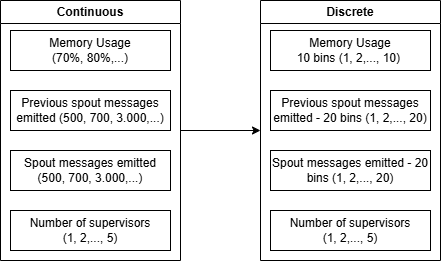

The diagram above was exported from draw.io. Its source (the exported page's mxGraphModel, read from the mxfile embedded in the PNG):
<mxGraphModel dx="1030" dy="628" grid="1" gridSize="10" guides="1" tooltips="1" connect="1" arrows="1" fold="1" page="1" pageScale="1" pageWidth="850" pageHeight="1100" math="0" shadow="0">
  <root>
    <mxCell id="0" />
    <mxCell id="1" parent="0" />
    <mxCell id="XIaXjfhC_mMfA6cF7CGS-1" value="Memory Usage&lt;div&gt;(70%, 80%,...)&lt;/div&gt;" style="rounded=0;whiteSpace=wrap;html=1;" parent="1" vertex="1">
      <mxGeometry x="110" y="240" width="160" height="40" as="geometry" />
    </mxCell>
    <mxCell id="XIaXjfhC_mMfA6cF7CGS-9" style="edgeStyle=orthogonalEdgeStyle;rounded=0;orthogonalLoop=1;jettySize=auto;html=1;entryX=0;entryY=0.5;entryDx=0;entryDy=0;" parent="1" source="XIaXjfhC_mMfA6cF7CGS-4" target="XIaXjfhC_mMfA6cF7CGS-8" edge="1">
      <mxGeometry relative="1" as="geometry">
        <mxPoint x="350" y="340" as="targetPoint" />
      </mxGeometry>
    </mxCell>
    <mxCell id="XIaXjfhC_mMfA6cF7CGS-4" value="Continuous" style="swimlane;whiteSpace=wrap;html=1;" parent="1" vertex="1">
      <mxGeometry x="100" y="210" width="180" height="260" as="geometry" />
    </mxCell>
    <mxCell id="XIaXjfhC_mMfA6cF7CGS-3" value="Number of supervisors&lt;div&gt;(1, 2,..., 5)&lt;/div&gt;" style="rounded=0;whiteSpace=wrap;html=1;" parent="XIaXjfhC_mMfA6cF7CGS-4" vertex="1">
      <mxGeometry x="10" y="210" width="160" height="40" as="geometry" />
    </mxCell>
    <mxCell id="5xx9c7VVXwqDSF38ih0r-1" value="Spout messages emitted&lt;div&gt;(500, 700, 3.000,...)&lt;/div&gt;" style="rounded=0;whiteSpace=wrap;html=1;" parent="XIaXjfhC_mMfA6cF7CGS-4" vertex="1">
      <mxGeometry x="10" y="150" width="160" height="40" as="geometry" />
    </mxCell>
    <mxCell id="XIaXjfhC_mMfA6cF7CGS-2" value="Previous spout messages emitted&amp;nbsp;&lt;span style=&quot;background-color: transparent; color: light-dark(rgb(0, 0, 0), rgb(255, 255, 255));&quot;&gt;(500, 700, 3.000,...)&lt;/span&gt;" style="rounded=0;whiteSpace=wrap;html=1;" parent="XIaXjfhC_mMfA6cF7CGS-4" vertex="1">
      <mxGeometry x="10" y="90" width="160" height="40" as="geometry" />
    </mxCell>
    <mxCell id="XIaXjfhC_mMfA6cF7CGS-5" value="Memory Usage&lt;div&gt;10 bins&amp;nbsp;&lt;span style=&quot;background-color: transparent; color: light-dark(rgb(0, 0, 0), rgb(255, 255, 255));&quot;&gt;(1, 2,..., 10)&amp;nbsp;&lt;/span&gt;&lt;/div&gt;" style="rounded=0;whiteSpace=wrap;html=1;" parent="1" vertex="1">
      <mxGeometry x="370" y="240" width="160" height="40" as="geometry" />
    </mxCell>
    <mxCell id="XIaXjfhC_mMfA6cF7CGS-8" value="Discrete" style="swimlane;whiteSpace=wrap;html=1;" parent="1" vertex="1">
      <mxGeometry x="360" y="210" width="180" height="260" as="geometry" />
    </mxCell>
    <mxCell id="XIaXjfhC_mMfA6cF7CGS-7" value="Number of supervisors&lt;div&gt;(1, 2,..., 5)&lt;/div&gt;" style="rounded=0;whiteSpace=wrap;html=1;" parent="XIaXjfhC_mMfA6cF7CGS-8" vertex="1">
      <mxGeometry x="10" y="210" width="160" height="40" as="geometry" />
    </mxCell>
    <mxCell id="5xx9c7VVXwqDSF38ih0r-2" value="Spout messages emitted - 20 bins&amp;nbsp;&lt;span style=&quot;background-color: transparent; color: light-dark(rgb(0, 0, 0), rgb(255, 255, 255));&quot;&gt;(1, 2,..., 20)&lt;/span&gt;" style="rounded=0;whiteSpace=wrap;html=1;" parent="XIaXjfhC_mMfA6cF7CGS-8" vertex="1">
      <mxGeometry x="10" y="150" width="160" height="40" as="geometry" />
    </mxCell>
    <mxCell id="XIaXjfhC_mMfA6cF7CGS-6" value="Previous spout messages emitted -&amp;nbsp;&lt;span style=&quot;background-color: transparent; color: light-dark(rgb(0, 0, 0), rgb(255, 255, 255));&quot;&gt;20 bins&amp;nbsp;&lt;/span&gt;&lt;span style=&quot;background-color: transparent; color: light-dark(rgb(0, 0, 0), rgb(255, 255, 255));&quot;&gt;(1, 2,..., 20)&lt;/span&gt;" style="rounded=0;whiteSpace=wrap;html=1;" parent="XIaXjfhC_mMfA6cF7CGS-8" vertex="1">
      <mxGeometry x="10" y="90" width="160" height="40" as="geometry" />
    </mxCell>
  </root>
</mxGraphModel>